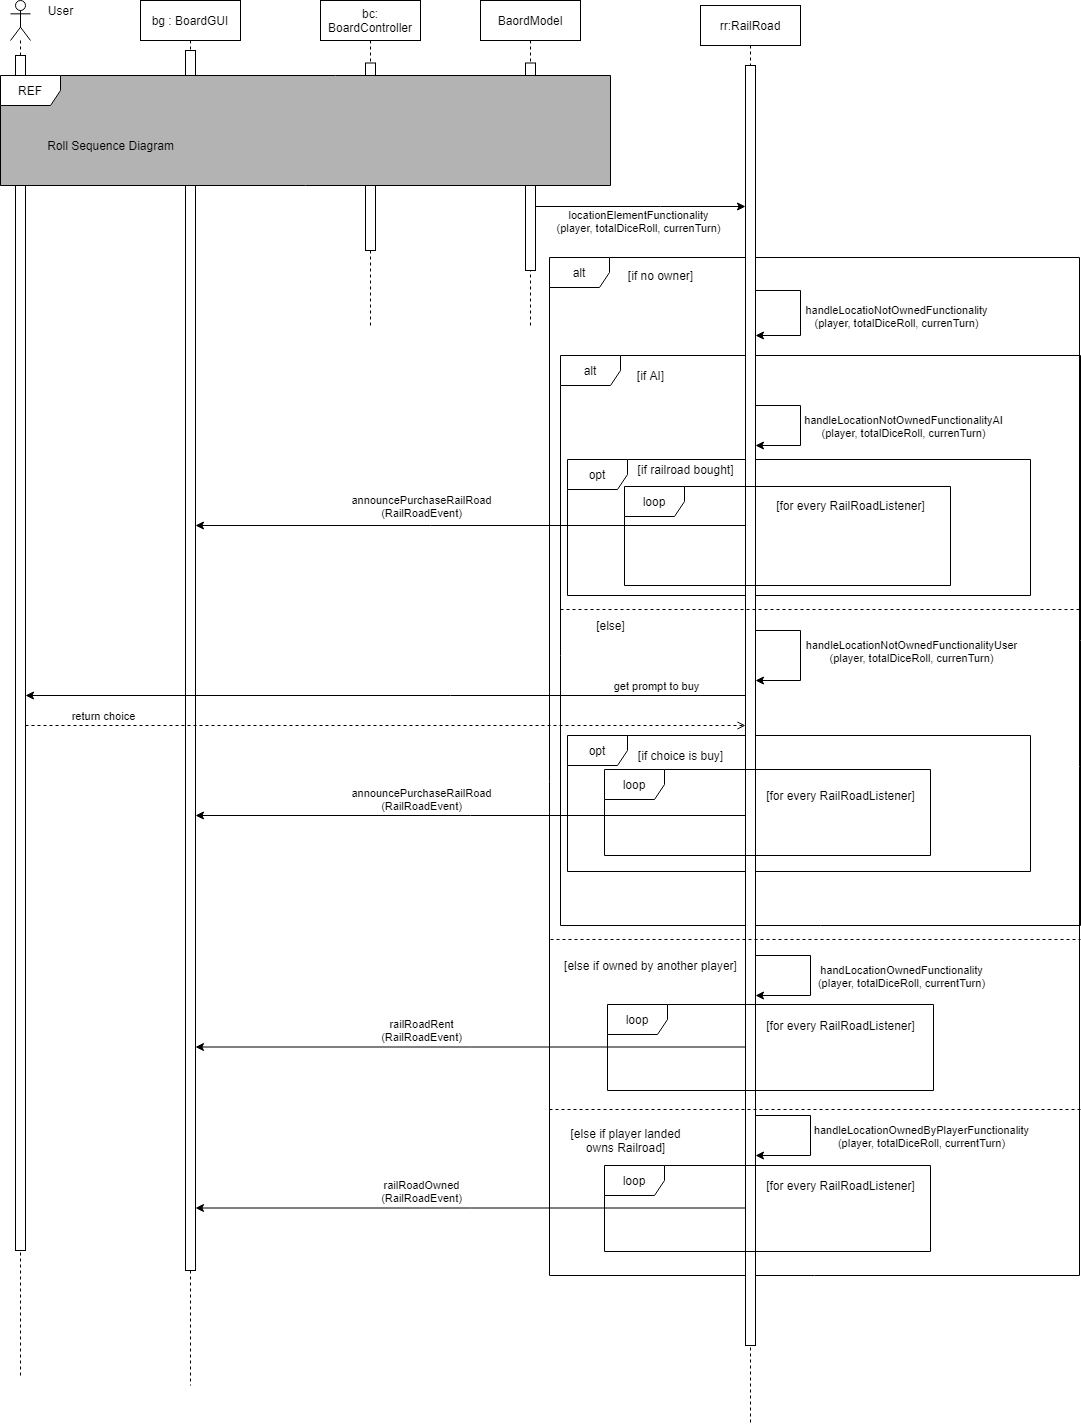

The diagram above was exported from draw.io. Its source (the exported page's mxGraphModel, read from the mxfile embedded in the PNG):
<mxGraphModel dx="1382" dy="833" grid="1" gridSize="10" guides="1" tooltips="1" connect="1" arrows="1" fold="1" page="1" pageScale="1" pageWidth="850" pageHeight="1100" math="0" shadow="0">
  <root>
    <mxCell id="KroLTcOaEXKj9yj2u0gm-0" />
    <mxCell id="KroLTcOaEXKj9yj2u0gm-1" parent="KroLTcOaEXKj9yj2u0gm-0" />
    <mxCell id="MF5VuHbEh8YXWb4XWUD3-42" value="alt" style="shape=umlFrame;whiteSpace=wrap;html=1;fillColor=default;gradientColor=none;" vertex="1" parent="KroLTcOaEXKj9yj2u0gm-1">
      <mxGeometry x="580" y="410" width="520" height="570" as="geometry" />
    </mxCell>
    <mxCell id="MF5VuHbEh8YXWb4XWUD3-41" value="opt" style="shape=umlFrame;whiteSpace=wrap;html=1;fillColor=default;gradientColor=none;" vertex="1" parent="KroLTcOaEXKj9yj2u0gm-1">
      <mxGeometry x="587" y="790" width="463" height="136" as="geometry" />
    </mxCell>
    <mxCell id="MF5VuHbEh8YXWb4XWUD3-40" value="opt" style="shape=umlFrame;whiteSpace=wrap;html=1;fillColor=default;gradientColor=none;" vertex="1" parent="KroLTcOaEXKj9yj2u0gm-1">
      <mxGeometry x="587" y="514" width="463" height="136" as="geometry" />
    </mxCell>
    <mxCell id="MF5VuHbEh8YXWb4XWUD3-39" value="alt" style="shape=umlFrame;whiteSpace=wrap;html=1;fillColor=default;gradientColor=none;" vertex="1" parent="KroLTcOaEXKj9yj2u0gm-1">
      <mxGeometry x="569" y="312" width="530" height="1018" as="geometry" />
    </mxCell>
    <mxCell id="MF5VuHbEh8YXWb4XWUD3-0" value="rr:RailRoad" style="shape=umlLifeline;perimeter=lifelinePerimeter;whiteSpace=wrap;html=1;container=1;collapsible=0;recursiveResize=0;outlineConnect=0;" vertex="1" parent="KroLTcOaEXKj9yj2u0gm-1">
      <mxGeometry x="720" y="60" width="100" height="1420" as="geometry" />
    </mxCell>
    <mxCell id="MF5VuHbEh8YXWb4XWUD3-3" value="" style="html=1;points=[];perimeter=orthogonalPerimeter;fillColor=default;gradientColor=none;" vertex="1" parent="MF5VuHbEh8YXWb4XWUD3-0">
      <mxGeometry x="45" y="60" width="10" height="1280" as="geometry" />
    </mxCell>
    <mxCell id="MF5VuHbEh8YXWb4XWUD3-5" style="edgeStyle=orthogonalEdgeStyle;rounded=0;orthogonalLoop=1;jettySize=auto;html=1;" edge="1" parent="MF5VuHbEh8YXWb4XWUD3-0" source="MF5VuHbEh8YXWb4XWUD3-3" target="MF5VuHbEh8YXWb4XWUD3-3">
      <mxGeometry relative="1" as="geometry">
        <Array as="points">
          <mxPoint x="100" y="285" />
          <mxPoint x="100" y="330" />
        </Array>
      </mxGeometry>
    </mxCell>
    <mxCell id="MF5VuHbEh8YXWb4XWUD3-7" value="handleLocatioNotOwnedFunctionality&lt;br&gt;(player, totalDiceRoll, currenTurn)" style="edgeLabel;html=1;align=center;verticalAlign=middle;resizable=0;points=[];" vertex="1" connectable="0" parent="MF5VuHbEh8YXWb4XWUD3-5">
      <mxGeometry x="0.4154" y="-2" relative="1" as="geometry">
        <mxPoint x="101" y="-18" as="offset" />
      </mxGeometry>
    </mxCell>
    <mxCell id="MF5VuHbEh8YXWb4XWUD3-23" style="edgeStyle=orthogonalEdgeStyle;rounded=0;orthogonalLoop=1;jettySize=auto;html=1;" edge="1" parent="MF5VuHbEh8YXWb4XWUD3-0" target="MF5VuHbEh8YXWb4XWUD3-3">
      <mxGeometry relative="1" as="geometry">
        <mxPoint x="55" y="410" as="sourcePoint" />
        <mxPoint x="55" y="455" as="targetPoint" />
        <Array as="points">
          <mxPoint x="55" y="400" />
          <mxPoint x="100" y="400" />
          <mxPoint x="100" y="440" />
        </Array>
      </mxGeometry>
    </mxCell>
    <mxCell id="MF5VuHbEh8YXWb4XWUD3-24" value="handleLocationNotOwnedFunctionalityAI&lt;br&gt;(player, totalDiceRoll, currenTurn)" style="edgeLabel;html=1;align=center;verticalAlign=middle;resizable=0;points=[];" vertex="1" connectable="0" parent="MF5VuHbEh8YXWb4XWUD3-23">
      <mxGeometry x="0.4154" y="-2" relative="1" as="geometry">
        <mxPoint x="106" y="-18" as="offset" />
      </mxGeometry>
    </mxCell>
    <mxCell id="MF5VuHbEh8YXWb4XWUD3-26" style="edgeStyle=orthogonalEdgeStyle;rounded=0;orthogonalLoop=1;jettySize=auto;html=1;" edge="1" parent="MF5VuHbEh8YXWb4XWUD3-0">
      <mxGeometry relative="1" as="geometry">
        <mxPoint x="55" y="635" as="sourcePoint" />
        <mxPoint x="55" y="675" as="targetPoint" />
        <Array as="points">
          <mxPoint x="55" y="625" />
          <mxPoint x="100" y="625" />
          <mxPoint x="100" y="675" />
        </Array>
      </mxGeometry>
    </mxCell>
    <mxCell id="MF5VuHbEh8YXWb4XWUD3-27" value="handleLocationNotOwnedFunctionalityUser&lt;br&gt;(player, totalDiceRoll, currenTurn)" style="edgeLabel;html=1;align=center;verticalAlign=middle;resizable=0;points=[];" vertex="1" connectable="0" parent="MF5VuHbEh8YXWb4XWUD3-26">
      <mxGeometry x="0.4154" y="-2" relative="1" as="geometry">
        <mxPoint x="111" y="-28" as="offset" />
      </mxGeometry>
    </mxCell>
    <mxCell id="MF5VuHbEh8YXWb4XWUD3-46" style="edgeStyle=orthogonalEdgeStyle;rounded=0;orthogonalLoop=1;jettySize=auto;html=1;endArrow=classic;endFill=1;" edge="1" parent="MF5VuHbEh8YXWb4XWUD3-0" source="MF5VuHbEh8YXWb4XWUD3-3" target="MF5VuHbEh8YXWb4XWUD3-3">
      <mxGeometry relative="1" as="geometry">
        <Array as="points">
          <mxPoint x="110" y="950" />
          <mxPoint x="110" y="990" />
        </Array>
      </mxGeometry>
    </mxCell>
    <mxCell id="MF5VuHbEh8YXWb4XWUD3-47" value="handLocationOwnedFunctionality&lt;br&gt;(player, totalDiceRoll, currentTurn)" style="edgeLabel;html=1;align=center;verticalAlign=middle;resizable=0;points=[];" vertex="1" connectable="0" parent="MF5VuHbEh8YXWb4XWUD3-46">
      <mxGeometry x="-0.1733" relative="1" as="geometry">
        <mxPoint x="90" y="13" as="offset" />
      </mxGeometry>
    </mxCell>
    <mxCell id="MF5VuHbEh8YXWb4XWUD3-57" style="edgeStyle=orthogonalEdgeStyle;rounded=0;orthogonalLoop=1;jettySize=auto;html=1;endArrow=classic;endFill=1;" edge="1" parent="MF5VuHbEh8YXWb4XWUD3-0">
      <mxGeometry relative="1" as="geometry">
        <mxPoint x="55" y="1110" as="sourcePoint" />
        <mxPoint x="55" y="1150" as="targetPoint" />
        <Array as="points">
          <mxPoint x="110" y="1110" />
          <mxPoint x="110" y="1150" />
        </Array>
      </mxGeometry>
    </mxCell>
    <mxCell id="MF5VuHbEh8YXWb4XWUD3-58" value="handleLocationOwnedByPlayerFunctionality&lt;br&gt;(player, totalDiceRoll, currentTurn)" style="edgeLabel;html=1;align=center;verticalAlign=middle;resizable=0;points=[];" vertex="1" connectable="0" parent="MF5VuHbEh8YXWb4XWUD3-57">
      <mxGeometry x="-0.1733" relative="1" as="geometry">
        <mxPoint x="110" y="13" as="offset" />
      </mxGeometry>
    </mxCell>
    <mxCell id="MF5VuHbEh8YXWb4XWUD3-1" value="bg : BoardGUI" style="shape=umlLifeline;perimeter=lifelinePerimeter;whiteSpace=wrap;html=1;container=1;collapsible=0;recursiveResize=0;outlineConnect=0;" vertex="1" parent="KroLTcOaEXKj9yj2u0gm-1">
      <mxGeometry x="160" y="55" width="100" height="1385" as="geometry" />
    </mxCell>
    <mxCell id="MF5VuHbEh8YXWb4XWUD3-4" value="" style="html=1;points=[];perimeter=orthogonalPerimeter;fillColor=default;gradientColor=none;" vertex="1" parent="MF5VuHbEh8YXWb4XWUD3-1">
      <mxGeometry x="45" y="50" width="10" height="1220" as="geometry" />
    </mxCell>
    <mxCell id="MF5VuHbEh8YXWb4XWUD3-8" value="" style="shape=umlLifeline;participant=umlActor;perimeter=lifelinePerimeter;whiteSpace=wrap;html=1;container=1;collapsible=0;recursiveResize=0;verticalAlign=top;spacingTop=36;outlineConnect=0;fillColor=default;gradientColor=none;" vertex="1" parent="KroLTcOaEXKj9yj2u0gm-1">
      <mxGeometry x="30" y="55" width="20" height="1375" as="geometry" />
    </mxCell>
    <mxCell id="MF5VuHbEh8YXWb4XWUD3-13" value="" style="html=1;points=[];perimeter=orthogonalPerimeter;fillColor=default;gradientColor=none;" vertex="1" parent="MF5VuHbEh8YXWb4XWUD3-8">
      <mxGeometry x="5" y="55" width="10" height="1195" as="geometry" />
    </mxCell>
    <mxCell id="MF5VuHbEh8YXWb4XWUD3-9" value="BaordModel" style="shape=umlLifeline;perimeter=lifelinePerimeter;whiteSpace=wrap;html=1;container=1;collapsible=0;recursiveResize=0;outlineConnect=0;fillColor=default;gradientColor=none;" vertex="1" parent="KroLTcOaEXKj9yj2u0gm-1">
      <mxGeometry x="500" y="55" width="100" height="325" as="geometry" />
    </mxCell>
    <mxCell id="MF5VuHbEh8YXWb4XWUD3-15" value="" style="html=1;points=[];perimeter=orthogonalPerimeter;fillColor=default;gradientColor=none;" vertex="1" parent="MF5VuHbEh8YXWb4XWUD3-9">
      <mxGeometry x="45" y="62.5" width="10" height="207.5" as="geometry" />
    </mxCell>
    <mxCell id="MF5VuHbEh8YXWb4XWUD3-10" value="bc: BoardController" style="shape=umlLifeline;perimeter=lifelinePerimeter;whiteSpace=wrap;html=1;container=1;collapsible=0;recursiveResize=0;outlineConnect=0;fillColor=default;gradientColor=none;" vertex="1" parent="KroLTcOaEXKj9yj2u0gm-1">
      <mxGeometry x="340" y="55" width="100" height="325" as="geometry" />
    </mxCell>
    <mxCell id="MF5VuHbEh8YXWb4XWUD3-14" value="" style="html=1;points=[];perimeter=orthogonalPerimeter;fillColor=default;gradientColor=none;" vertex="1" parent="MF5VuHbEh8YXWb4XWUD3-10">
      <mxGeometry x="45" y="62.5" width="10" height="187.5" as="geometry" />
    </mxCell>
    <mxCell id="MF5VuHbEh8YXWb4XWUD3-11" value="REF" style="shape=umlFrame;whiteSpace=wrap;html=1;fillColor=default;swimlaneFillColor=#B3B3B3;" vertex="1" parent="KroLTcOaEXKj9yj2u0gm-1">
      <mxGeometry x="20" y="130" width="610" height="110" as="geometry" />
    </mxCell>
    <mxCell id="MF5VuHbEh8YXWb4XWUD3-12" value="Roll Sequence Diagram" style="text;html=1;align=center;verticalAlign=middle;resizable=0;points=[];autosize=1;strokeColor=none;fillColor=none;" vertex="1" parent="KroLTcOaEXKj9yj2u0gm-1">
      <mxGeometry x="60" y="190" width="140" height="20" as="geometry" />
    </mxCell>
    <mxCell id="MF5VuHbEh8YXWb4XWUD3-16" style="edgeStyle=orthogonalEdgeStyle;rounded=0;orthogonalLoop=1;jettySize=auto;html=1;" edge="1" parent="KroLTcOaEXKj9yj2u0gm-1" source="MF5VuHbEh8YXWb4XWUD3-15" target="MF5VuHbEh8YXWb4XWUD3-3">
      <mxGeometry relative="1" as="geometry">
        <Array as="points">
          <mxPoint x="680" y="261" />
          <mxPoint x="680" y="261" />
        </Array>
      </mxGeometry>
    </mxCell>
    <mxCell id="MF5VuHbEh8YXWb4XWUD3-19" value="locationElementFunctionality&lt;br&gt;(player, totalDiceRoll, currenTurn)" style="edgeLabel;html=1;align=center;verticalAlign=middle;resizable=0;points=[];" vertex="1" connectable="0" parent="MF5VuHbEh8YXWb4XWUD3-16">
      <mxGeometry x="0.1333" y="-1" relative="1" as="geometry">
        <mxPoint x="-17" y="13" as="offset" />
      </mxGeometry>
    </mxCell>
    <mxCell id="MF5VuHbEh8YXWb4XWUD3-20" value="User" style="text;html=1;align=center;verticalAlign=middle;resizable=0;points=[];autosize=1;strokeColor=none;fillColor=none;" vertex="1" parent="KroLTcOaEXKj9yj2u0gm-1">
      <mxGeometry x="60" y="55" width="40" height="20" as="geometry" />
    </mxCell>
    <mxCell id="MF5VuHbEh8YXWb4XWUD3-21" value="[if no owner]" style="text;html=1;align=center;verticalAlign=middle;resizable=0;points=[];autosize=1;strokeColor=none;fillColor=none;" vertex="1" parent="KroLTcOaEXKj9yj2u0gm-1">
      <mxGeometry x="640" y="320" width="80" height="20" as="geometry" />
    </mxCell>
    <mxCell id="MF5VuHbEh8YXWb4XWUD3-22" value="[if AI]" style="text;html=1;align=center;verticalAlign=middle;resizable=0;points=[];autosize=1;strokeColor=none;fillColor=none;" vertex="1" parent="KroLTcOaEXKj9yj2u0gm-1">
      <mxGeometry x="650" y="420" width="40" height="20" as="geometry" />
    </mxCell>
    <mxCell id="MF5VuHbEh8YXWb4XWUD3-28" value="[if railroad bought]" style="text;html=1;align=center;verticalAlign=middle;resizable=0;points=[];autosize=1;strokeColor=none;fillColor=none;" vertex="1" parent="KroLTcOaEXKj9yj2u0gm-1">
      <mxGeometry x="650" y="514" width="110" height="20" as="geometry" />
    </mxCell>
    <mxCell id="MF5VuHbEh8YXWb4XWUD3-29" style="edgeStyle=orthogonalEdgeStyle;rounded=0;orthogonalLoop=1;jettySize=auto;html=1;" edge="1" parent="KroLTcOaEXKj9yj2u0gm-1" source="MF5VuHbEh8YXWb4XWUD3-3" target="MF5VuHbEh8YXWb4XWUD3-4">
      <mxGeometry relative="1" as="geometry">
        <Array as="points">
          <mxPoint x="450" y="580" />
          <mxPoint x="450" y="580" />
        </Array>
      </mxGeometry>
    </mxCell>
    <mxCell id="MF5VuHbEh8YXWb4XWUD3-30" value="announcePurchaseRailRoad&lt;br&gt;(RailRoadEvent)" style="edgeLabel;html=1;align=center;verticalAlign=middle;resizable=0;points=[];" vertex="1" connectable="0" parent="MF5VuHbEh8YXWb4XWUD3-29">
      <mxGeometry x="-0.6962" y="-3" relative="1" as="geometry">
        <mxPoint x="-241" y="-17" as="offset" />
      </mxGeometry>
    </mxCell>
    <mxCell id="MF5VuHbEh8YXWb4XWUD3-31" style="edgeStyle=orthogonalEdgeStyle;rounded=0;orthogonalLoop=1;jettySize=auto;html=1;" edge="1" parent="KroLTcOaEXKj9yj2u0gm-1" source="MF5VuHbEh8YXWb4XWUD3-3" target="MF5VuHbEh8YXWb4XWUD3-13">
      <mxGeometry relative="1" as="geometry">
        <Array as="points">
          <mxPoint x="470" y="750" />
          <mxPoint x="470" y="750" />
        </Array>
      </mxGeometry>
    </mxCell>
    <mxCell id="MF5VuHbEh8YXWb4XWUD3-32" value="get prompt to buy" style="edgeLabel;html=1;align=center;verticalAlign=middle;resizable=0;points=[];" vertex="1" connectable="0" parent="MF5VuHbEh8YXWb4XWUD3-31">
      <mxGeometry x="-0.687" y="-1" relative="1" as="geometry">
        <mxPoint x="23" y="-9" as="offset" />
      </mxGeometry>
    </mxCell>
    <mxCell id="MF5VuHbEh8YXWb4XWUD3-33" style="edgeStyle=orthogonalEdgeStyle;rounded=0;orthogonalLoop=1;jettySize=auto;html=1;endArrow=open;endFill=0;dashed=1;" edge="1" parent="KroLTcOaEXKj9yj2u0gm-1" source="MF5VuHbEh8YXWb4XWUD3-13" target="MF5VuHbEh8YXWb4XWUD3-3">
      <mxGeometry relative="1" as="geometry">
        <Array as="points">
          <mxPoint x="450" y="780" />
          <mxPoint x="450" y="780" />
        </Array>
      </mxGeometry>
    </mxCell>
    <mxCell id="MF5VuHbEh8YXWb4XWUD3-34" value="return choice" style="edgeLabel;html=1;align=center;verticalAlign=middle;resizable=0;points=[];" vertex="1" connectable="0" parent="MF5VuHbEh8YXWb4XWUD3-33">
      <mxGeometry x="-0.8696" y="-4" relative="1" as="geometry">
        <mxPoint x="30" y="-14" as="offset" />
      </mxGeometry>
    </mxCell>
    <mxCell id="MF5VuHbEh8YXWb4XWUD3-36" value="[if choice is buy]" style="text;html=1;align=center;verticalAlign=middle;resizable=0;points=[];autosize=1;strokeColor=none;fillColor=none;" vertex="1" parent="KroLTcOaEXKj9yj2u0gm-1">
      <mxGeometry x="650" y="800" width="100" height="20" as="geometry" />
    </mxCell>
    <mxCell id="MF5VuHbEh8YXWb4XWUD3-43" value="" style="line;strokeWidth=1;fillColor=none;align=left;verticalAlign=middle;spacingTop=-1;spacingLeft=3;spacingRight=3;rotatable=0;labelPosition=right;points=[];portConstraint=eastwest;dashed=1;" vertex="1" parent="KroLTcOaEXKj9yj2u0gm-1">
      <mxGeometry x="580" y="660" width="520" height="8" as="geometry" />
    </mxCell>
    <mxCell id="MF5VuHbEh8YXWb4XWUD3-25" value="[else]" style="text;html=1;align=center;verticalAlign=middle;resizable=0;points=[];autosize=1;strokeColor=none;fillColor=none;" vertex="1" parent="KroLTcOaEXKj9yj2u0gm-1">
      <mxGeometry x="610" y="670" width="40" height="20" as="geometry" />
    </mxCell>
    <mxCell id="MF5VuHbEh8YXWb4XWUD3-37" style="edgeStyle=orthogonalEdgeStyle;rounded=0;orthogonalLoop=1;jettySize=auto;html=1;" edge="1" parent="KroLTcOaEXKj9yj2u0gm-1" source="MF5VuHbEh8YXWb4XWUD3-3" target="MF5VuHbEh8YXWb4XWUD3-4">
      <mxGeometry relative="1" as="geometry">
        <mxPoint x="735" y="930" as="sourcePoint" />
        <mxPoint x="215" y="930" as="targetPoint" />
        <Array as="points">
          <mxPoint x="490" y="870" />
          <mxPoint x="490" y="870" />
        </Array>
      </mxGeometry>
    </mxCell>
    <mxCell id="MF5VuHbEh8YXWb4XWUD3-38" value="announcePurchaseRailRoad&lt;br&gt;(RailRoadEvent)" style="edgeLabel;html=1;align=center;verticalAlign=middle;resizable=0;points=[];" vertex="1" connectable="0" parent="MF5VuHbEh8YXWb4XWUD3-37">
      <mxGeometry x="-0.6962" y="-3" relative="1" as="geometry">
        <mxPoint x="-241" y="-14" as="offset" />
      </mxGeometry>
    </mxCell>
    <mxCell id="MF5VuHbEh8YXWb4XWUD3-44" value="" style="line;strokeWidth=1;fillColor=none;align=left;verticalAlign=middle;spacingTop=-1;spacingLeft=3;spacingRight=3;rotatable=0;labelPosition=right;points=[];portConstraint=eastwest;dashed=1;" vertex="1" parent="KroLTcOaEXKj9yj2u0gm-1">
      <mxGeometry x="570" y="990" width="530" height="8" as="geometry" />
    </mxCell>
    <mxCell id="MF5VuHbEh8YXWb4XWUD3-45" value="[else if owned by another player]" style="text;html=1;align=center;verticalAlign=middle;resizable=0;points=[];autosize=1;strokeColor=none;fillColor=none;" vertex="1" parent="KroLTcOaEXKj9yj2u0gm-1">
      <mxGeometry x="575" y="1010" width="190" height="20" as="geometry" />
    </mxCell>
    <mxCell id="MF5VuHbEh8YXWb4XWUD3-48" value="loop" style="shape=umlFrame;whiteSpace=wrap;html=1;fillColor=default;gradientColor=none;" vertex="1" parent="KroLTcOaEXKj9yj2u0gm-1">
      <mxGeometry x="644" y="541" width="326" height="99" as="geometry" />
    </mxCell>
    <mxCell id="MF5VuHbEh8YXWb4XWUD3-49" value="[for every RailRoadListener]" style="text;html=1;align=center;verticalAlign=middle;resizable=0;points=[];autosize=1;strokeColor=none;fillColor=none;" vertex="1" parent="KroLTcOaEXKj9yj2u0gm-1">
      <mxGeometry x="790" y="550" width="160" height="20" as="geometry" />
    </mxCell>
    <mxCell id="MF5VuHbEh8YXWb4XWUD3-50" value="loop" style="shape=umlFrame;whiteSpace=wrap;html=1;fillColor=default;gradientColor=none;" vertex="1" parent="KroLTcOaEXKj9yj2u0gm-1">
      <mxGeometry x="624" y="824" width="326" height="86" as="geometry" />
    </mxCell>
    <mxCell id="MF5VuHbEh8YXWb4XWUD3-51" value="[for every RailRoadListener]" style="text;html=1;align=center;verticalAlign=middle;resizable=0;points=[];autosize=1;strokeColor=none;fillColor=none;" vertex="1" parent="KroLTcOaEXKj9yj2u0gm-1">
      <mxGeometry x="780" y="840" width="160" height="20" as="geometry" />
    </mxCell>
    <mxCell id="MF5VuHbEh8YXWb4XWUD3-52" value="loop" style="shape=umlFrame;whiteSpace=wrap;html=1;fillColor=default;gradientColor=none;" vertex="1" parent="KroLTcOaEXKj9yj2u0gm-1">
      <mxGeometry x="627" y="1059" width="326" height="86" as="geometry" />
    </mxCell>
    <mxCell id="MF5VuHbEh8YXWb4XWUD3-53" style="edgeStyle=orthogonalEdgeStyle;rounded=0;orthogonalLoop=1;jettySize=auto;html=1;" edge="1" parent="KroLTcOaEXKj9yj2u0gm-1">
      <mxGeometry relative="1" as="geometry">
        <mxPoint x="765" y="1101.5" as="sourcePoint" />
        <mxPoint x="215" y="1101.5" as="targetPoint" />
        <Array as="points">
          <mxPoint x="490" y="1101.5" />
          <mxPoint x="490" y="1101.5" />
        </Array>
      </mxGeometry>
    </mxCell>
    <mxCell id="MF5VuHbEh8YXWb4XWUD3-54" value="railRoadRent&lt;br&gt;(RailRoadEvent)" style="edgeLabel;html=1;align=center;verticalAlign=middle;resizable=0;points=[];" vertex="1" connectable="0" parent="MF5VuHbEh8YXWb4XWUD3-53">
      <mxGeometry x="-0.6962" y="-3" relative="1" as="geometry">
        <mxPoint x="-241" y="-14" as="offset" />
      </mxGeometry>
    </mxCell>
    <mxCell id="MF5VuHbEh8YXWb4XWUD3-55" value="" style="line;strokeWidth=1;fillColor=none;align=left;verticalAlign=middle;spacingTop=-1;spacingLeft=3;spacingRight=3;rotatable=0;labelPosition=right;points=[];portConstraint=eastwest;dashed=1;" vertex="1" parent="KroLTcOaEXKj9yj2u0gm-1">
      <mxGeometry x="569" y="1160" width="531" height="8" as="geometry" />
    </mxCell>
    <mxCell id="MF5VuHbEh8YXWb4XWUD3-56" value="[else if player landed&lt;br&gt;owns Railroad]" style="text;html=1;align=center;verticalAlign=middle;resizable=0;points=[];autosize=1;strokeColor=none;fillColor=none;" vertex="1" parent="KroLTcOaEXKj9yj2u0gm-1">
      <mxGeometry x="580" y="1180" width="130" height="30" as="geometry" />
    </mxCell>
    <mxCell id="MF5VuHbEh8YXWb4XWUD3-59" value="[for every RailRoadListener]" style="text;html=1;align=center;verticalAlign=middle;resizable=0;points=[];autosize=1;strokeColor=none;fillColor=none;" vertex="1" parent="KroLTcOaEXKj9yj2u0gm-1">
      <mxGeometry x="780" y="1070" width="160" height="20" as="geometry" />
    </mxCell>
    <mxCell id="MF5VuHbEh8YXWb4XWUD3-60" value="loop" style="shape=umlFrame;whiteSpace=wrap;html=1;fillColor=default;gradientColor=none;" vertex="1" parent="KroLTcOaEXKj9yj2u0gm-1">
      <mxGeometry x="624" y="1220" width="326" height="86" as="geometry" />
    </mxCell>
    <mxCell id="MF5VuHbEh8YXWb4XWUD3-61" value="[for every RailRoadListener]" style="text;html=1;align=center;verticalAlign=middle;resizable=0;points=[];autosize=1;strokeColor=none;fillColor=none;" vertex="1" parent="KroLTcOaEXKj9yj2u0gm-1">
      <mxGeometry x="780" y="1230" width="160" height="20" as="geometry" />
    </mxCell>
    <mxCell id="MF5VuHbEh8YXWb4XWUD3-62" style="edgeStyle=orthogonalEdgeStyle;rounded=0;orthogonalLoop=1;jettySize=auto;html=1;" edge="1" parent="KroLTcOaEXKj9yj2u0gm-1">
      <mxGeometry relative="1" as="geometry">
        <mxPoint x="765" y="1262.5" as="sourcePoint" />
        <mxPoint x="215" y="1262.5" as="targetPoint" />
        <Array as="points">
          <mxPoint x="490" y="1262.5" />
          <mxPoint x="490" y="1262.5" />
        </Array>
      </mxGeometry>
    </mxCell>
    <mxCell id="MF5VuHbEh8YXWb4XWUD3-63" value="railRoadOwned&lt;br&gt;(RailRoadEvent)" style="edgeLabel;html=1;align=center;verticalAlign=middle;resizable=0;points=[];" vertex="1" connectable="0" parent="MF5VuHbEh8YXWb4XWUD3-62">
      <mxGeometry x="-0.6962" y="-3" relative="1" as="geometry">
        <mxPoint x="-241" y="-14" as="offset" />
      </mxGeometry>
    </mxCell>
  </root>
</mxGraphModel>